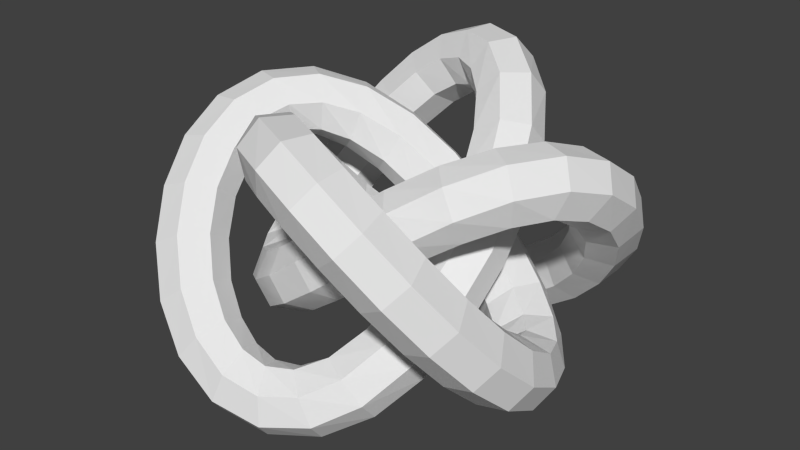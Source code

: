 # Source: m_22_b.blend  (saved by Blender 2.76.0; exported with 4.5.12 LTS)
import bpy
from mathutils import Matrix  # noqa: F401  (used for matrix-valued properties, if any)

bpy.ops.wm.read_factory_settings(use_empty=True)
scene = bpy.context.scene
scene.name = 'Scene'

# ---- collections
col_collection_1 = bpy.data.collections.new('Collection 1'); scene.collection.children.link(col_collection_1)

# ---- world
world_world = bpy.data.worlds.new('World'); scene.world = world_world
world_world.color = (0.05088, 0.05088, 0.05088)
world_world.use_sun_shadow = False
world_world.sun_shadow_jitter_overblur = 0.0
world_world.cycles.sampling_method = 'MANUAL'
world_world.cycles.sample_map_resolution = 256

# ---- meshes
me_torus_knot_001 = bpy.data.meshes.new('Torus Knot.001')
me_torus_knot_001.from_pydata([(0.7048, -0.03077, -0.02974), (0.9026, -0.3057, 0.2778), (1.347, -0.3504, 0.3762), (1.704, -0.1313, 0.1913), (1.704, 0.1867, -0.1377), (1.347, 0.3641, -0.363), (0.9026, 0.2673, -0.3149), (0.6478, 0.5482, 0.5211), (0.8321, 0.3036, 0.8611), (1.262, 0.3122, 1.018), (1.613, 0.5676, 0.8747), (1.622, 0.8774, 0.5381), (1.281, 1.008, 0.2621), (0.8476, 0.8618, 0.2545), (0.4777, 1.082, 0.9792), (0.6201, 0.8736, 1.361), (1.008, 0.9401, 1.594), (1.349, 1.231, 1.504), (1.386, 1.528, 1.158), (1.092, 1.607, 0.8164), (0.6878, 1.408, 0.7369), (0.2369, 1.519, 1.288), (0.3013, 1.354, 1.71), (0.5984, 1.493, 2.029), (0.9045, 1.833, 2.004), (0.9892, 2.116, 1.655), (0.7885, 2.13, 1.244), (0.4538, 1.864, 1.081), (-0.02132, 1.825, 1.448), (-0.0691, 1.708, 1.888), (0.0682, 1.936, 2.26), (0.2872, 2.337, 2.285), (0.423, 2.609, 1.944), (0.3733, 2.548, 1.493), (0.1756, 2.199, 1.273), (-0.3008, 2.024, 1.491), (-0.4685, 1.939, 1.908), (-0.5262, 2.23, 2.257), (-0.4305, 2.677, 2.274), (-0.2534, 2.944, 1.948), (-0.1283, 2.829, 1.523), (-0.1494, 2.42, 1.319), (-0.6514, 2.13, 1.393), (-0.9091, 2.051, 1.763), (-1.122, 2.354, 2.032), (-1.129, 2.81, 1.998), (-0.9253, 3.076, 1.687), (-0.6643, 2.952, 1.332), (-0.5424, 2.531, 1.202), (-1.054, 2.118, 1.127), (-1.365, 2.029, 1.45), (-1.675, 2.311, 1.633), (-1.749, 2.753, 1.539), (-1.533, 3.021, 1.237), (-1.188, 2.913, 0.9563), (-0.9749, 2.512, 0.9069), (-1.444, 1.976, 0.7213), (-1.785, 1.87, 1.008), (-2.155, 2.117, 1.114), (-2.276, 2.53, 0.9611), (-2.056, 2.8, 0.6634), (-1.661, 2.722, 0.4453), (-1.389, 2.355, 0.4711), (-1.768, 1.717, 0.2466), (-2.124, 1.592, 0.5046), (-2.534, 1.791, 0.5403), (-2.69, 2.165, 0.3268), (-2.473, 2.432, 0.02483), (-2.047, 2.39, -0.1382), (-1.733, 2.072, -0.03945), (-1.988, 1.376, -0.2178), (-2.352, 1.23, 0.01794), (-2.788, 1.364, -0.01859), (-2.968, 1.677, -0.2999), (-2.756, 1.934, -0.6141), (-2.312, 1.94, -0.7246), (-1.971, 1.692, -0.5483), (-2.091, 1.005, -0.6011), (-2.455, 0.8344, -0.3828), (-2.897, 0.8709, -0.4938), (-3.085, 1.087, -0.8504), (-2.877, 1.321, -1.184), (-2.429, 1.396, -1.244), (-2.08, 1.255, -0.9843), (-2.084, 0.6561, -0.8684), (-2.436, 0.4547, -0.6566), (-2.849, 0.3512, -0.8247), (-3.012, 0.4236, -1.246), (-2.802, 0.6174, -1.604), (-2.377, 0.7866, -1.628), (-2.058, 0.8038, -1.301), (-1.976, 0.3346, -1.029), (-2.304, 0.1105, -0.8009), (-2.643, -0.1463, -0.9683), (-2.739, -0.2425, -1.405), (-2.52, -0.1057, -1.782), (-2.15, 0.1612, -1.816), (-1.908, 0.3571, -1.481), (-1.739, 0.008032, -1.071), (-2.043, -0.2137, -0.8103), (-2.297, -0.5786, -0.9164), (-2.311, -0.812, -1.31), (-2.074, -0.7381, -1.694), (-1.765, -0.4125, -1.78), (-1.615, -0.08047, -1.503), (-1.36, -0.3054, -0.9488), (-1.649, -0.5113, -0.6599), (-1.833, -0.9288, -0.6904), (-1.775, -1.243, -1.017), (-1.517, -1.218, -1.395), (-1.255, -0.8722, -1.538), (-1.184, -0.466, -1.34), (-0.8723, -0.55, -0.658), (-1.148, -0.7477, -0.3506), (-1.272, -1.187, -0.3198), (-1.151, -1.537, -0.5886), (-0.8768, -1.534, -0.9547), (-0.6552, -1.181, -1.142), (-0.6532, -0.7427, -1.01), (-0.3225, -0.6848, -0.2509), (-0.5757, -0.8833, 0.07443), (-0.6382, -1.329, 0.1548), (-0.463, -1.687, -0.07037), (-0.1821, -1.687, -0.4315), (-0.006882, -1.329, -0.6566), (-0.0694, -0.8833, -0.5763), (0.248, -0.6935, 0.1911), (0.02884, -0.8863, 0.5435), (0.03083, -1.324, 0.6756), (0.2525, -1.678, 0.4879), (0.5269, -1.681, 0.1217), (0.6474, -1.331, -0.1471), (0.5233, -0.8913, -0.1162), (0.7962, -0.5817, 0.5824), (0.6208, -0.7423, 0.9733), (0.691, -1.149, 1.172), (0.9538, -1.495, 1.028), (1.211, -1.52, 0.6511), (1.27, -1.205, 0.324), (1.085, -0.7877, 0.2935), (1.272, -0.3802, 0.8577), (1.148, -0.4687, 1.289), (1.297, -0.8008, 1.566), (1.607, -1.126, 1.48), (1.844, -1.2, 1.096), (1.83, -0.9669, 0.7028), (1.575, -0.6019, 0.5967), (1.634, -0.1363, 1.001), (1.566, -0.1138, 1.452), (1.808, -0.3097, 1.788), (2.178, -0.5766, 1.754), (2.397, -0.7134, 1.377), (2.301, -0.6172, 0.9399), (1.961, -0.3604, 0.7726), (1.887, 0.1383, 1.033), (1.861, 0.286, 1.466), (2.18, 0.2688, 1.793), (2.605, 0.09958, 1.769), (2.815, -0.09418, 1.411), (2.652, -0.1666, 0.9897), (2.239, -0.06309, 0.8216), (2.049, 0.4803, 0.9422), (2.037, 0.7301, 1.325), (2.387, 0.8704, 1.585), (2.835, 0.7957, 1.525), (3.043, 0.5622, 1.191), (2.855, 0.3457, 0.8348), (2.413, 0.3092, 0.7239), (2.1, 0.8843, 0.6943), (2.082, 1.2, 1.025), (2.424, 1.448, 1.201), (2.867, 1.441, 1.091), (3.079, 1.185, 0.7763), (2.9, 0.8722, 0.4951), (2.464, 0.7383, 0.4585), (2.02, 1.296, 0.3064), (1.986, 1.652, 0.5924), (2.3, 1.97, 0.6911), (2.725, 2.011, 0.5281), (2.942, 1.744, 0.2262), (2.787, 1.371, 0.01268), (2.377, 1.171, 0.04835), (1.816, 1.66, -0.1615), (1.761, 2.039, 0.08867), (2.033, 2.406, 0.1144), (2.428, 2.484, -0.1036), (2.647, 2.215, -0.4013), (2.527, 1.801, -0.5545), (2.157, 1.554, -0.4477), (1.515, 1.934, -0.6316), (1.436, 2.328, -0.412), (1.649, 2.729, -0.4613), (1.994, 2.837, -0.7425), (2.21, 2.569, -1.044), (2.136, 2.127, -1.138), (1.826, 1.845, -0.9548), (1.165, 2.094, -1.028), (1.056, 2.495, -0.8359), (1.178, 2.917, -0.9665), (1.439, 3.041, -1.321), (1.642, 2.775, -1.633), (1.635, 2.319, -1.667), (1.423, 2.016, -1.397), (0.8274, 2.144, -1.303), (0.6759, 2.54, -1.132), (0.6548, 2.95, -1.335), (0.7799, 3.064, -1.76), (0.9571, 2.797, -2.087), (1.053, 2.35, -2.069), (0.9951, 2.059, -1.721), (0.5204, 2.097, -1.466), (0.3236, 2.471, -1.291), (0.1258, 2.819, -1.511), (0.07616, 2.881, -1.962), (0.2119, 2.608, -2.303), (0.4309, 2.207, -2.279), (0.5682, 1.98, -1.906), (0.1968, 1.926, -1.514), (-0.02007, 2.272, -1.306), (-0.3548, 2.537, -1.47), (-0.5555, 2.524, -1.881), (-0.4708, 2.24, -2.23), (-0.1647, 1.901, -2.255), (0.1324, 1.761, -1.936), (-0.1422, 1.602, -1.388), (-0.3523, 1.928, -1.146), (-0.7567, 2.126, -1.225), (-1.051, 2.048, -1.567), (-1.013, 1.751, -1.913), (-0.6724, 1.46, -2.003), (-0.2846, 1.393, -1.77), (-0.4359, 1.147, -1.067), (-0.6357, 1.461, -0.8002), (-1.069, 1.607, -0.8078), (-1.41, 1.476, -1.084), (-1.401, 1.166, -1.42), (-1.05, 0.911, -1.564), (-0.6201, 0.9024, -1.407), (-0.6323, 0.6091, -0.5888), (-0.8302, 0.9072, -0.3036), (-1.275, 1.004, -0.2556), (-1.631, 0.8266, -0.4809), (-1.631, 0.5086, -0.8098), (-1.275, 0.2894, -0.9948), (-0.8302, 0.3342, -0.8964), (-0.7048, 0.03077, -0.02974), (-0.9026, 0.3057, 0.2778), (-1.347, 0.3504, 0.3762), (-1.704, 0.1313, 0.1913), (-1.704, -0.1867, -0.1377), (-1.347, -0.3641, -0.363), (-0.9026, -0.2673, -0.3149), (-0.6478, -0.5482, 0.5211), (-0.8321, -0.3036, 0.8611), (-1.262, -0.3122, 1.018), (-1.613, -0.5676, 0.8747), (-1.622, -0.8774, 0.5381), (-1.281, -1.008, 0.2621), (-0.8476, -0.8618, 0.2545), (-0.4777, -1.082, 0.9792), (-0.6201, -0.8736, 1.361), (-1.008, -0.9401, 1.594), (-1.349, -1.231, 1.504), (-1.386, -1.528, 1.158), (-1.092, -1.607, 0.8164), (-0.6878, -1.408, 0.7369), (-0.2369, -1.519, 1.288), (-0.3013, -1.354, 1.71), (-0.5984, -1.493, 2.029), (-0.9045, -1.833, 2.004), (-0.9892, -2.116, 1.655), (-0.7885, -2.13, 1.244), (-0.4538, -1.864, 1.081), (0.02132, -1.825, 1.448), (0.0691, -1.708, 1.888), (-0.0682, -1.936, 2.26), (-0.2872, -2.337, 2.285), (-0.423, -2.609, 1.944), (-0.3733, -2.548, 1.493), (-0.1756, -2.199, 1.273), (0.3008, -2.024, 1.491), (0.4685, -1.939, 1.908), (0.5262, -2.23, 2.257), (0.4305, -2.677, 2.274), (0.2534, -2.944, 1.948), (0.1283, -2.829, 1.523), (0.1494, -2.42, 1.319), (0.6514, -2.13, 1.393), (0.9091, -2.051, 1.763), (1.122, -2.354, 2.032), (1.129, -2.81, 1.998), (0.9253, -3.076, 1.687), (0.6643, -2.952, 1.332), (0.5424, -2.531, 1.202), (1.054, -2.118, 1.127), (1.365, -2.029, 1.45), (1.675, -2.311, 1.633), (1.749, -2.753, 1.539), (1.533, -3.021, 1.237), (1.188, -2.913, 0.9563), (0.9749, -2.512, 0.9069), (1.444, -1.976, 0.7213), (1.785, -1.87, 1.008), (2.155, -2.117, 1.114), (2.276, -2.53, 0.9611), (2.056, -2.8, 0.6634), (1.661, -2.722, 0.4453), (1.389, -2.355, 0.4711), (1.768, -1.717, 0.2466), (2.124, -1.592, 0.5046), (2.534, -1.791, 0.5403), (2.69, -2.165, 0.3268), (2.473, -2.432, 0.02483), (2.047, -2.39, -0.1382), (1.733, -2.072, -0.03945), (1.988, -1.376, -0.2178), (2.352, -1.23, 0.01794), (2.788, -1.364, -0.01859), (2.968, -1.677, -0.2999), (2.756, -1.934, -0.6141), (2.312, -1.94, -0.7246), (1.971, -1.692, -0.5483), (2.091, -1.005, -0.6011), (2.455, -0.8344, -0.3828), (2.897, -0.8709, -0.4938), (3.085, -1.087, -0.8504), (2.877, -1.321, -1.184), (2.429, -1.396, -1.244), (2.08, -1.255, -0.9843), (2.084, -0.6561, -0.8684), (2.436, -0.4547, -0.6566), (2.849, -0.3512, -0.8247), (3.012, -0.4236, -1.246), (2.802, -0.6174, -1.604), (2.377, -0.7866, -1.628), (2.058, -0.8038, -1.301), (1.976, -0.3346, -1.029), (2.304, -0.1105, -0.8009), (2.643, 0.1463, -0.9683), (2.739, 0.2425, -1.405), (2.52, 0.1057, -1.782), (2.15, -0.1612, -1.816), (1.908, -0.3571, -1.481), (1.739, -0.008032, -1.071), (2.043, 0.2137, -0.8103), (2.297, 0.5786, -0.9164), (2.311, 0.812, -1.31), (2.074, 0.7381, -1.694), (1.765, 0.4125, -1.78), (1.615, 0.08047, -1.503), (1.36, 0.3054, -0.9488), (1.649, 0.5113, -0.6599), (1.833, 0.9288, -0.6904), (1.775, 1.243, -1.017), (1.517, 1.218, -1.395), (1.255, 0.8722, -1.538), (1.184, 0.466, -1.34), (0.8723, 0.55, -0.658), (1.148, 0.7477, -0.3506), (1.272, 1.187, -0.3198), (1.151, 1.537, -0.5886), (0.8768, 1.534, -0.9547), (0.6552, 1.181, -1.142), (0.6532, 0.7427, -1.01), (0.3225, 0.6848, -0.2509), (0.5757, 0.8833, 0.07443), (0.6382, 1.329, 0.1548), (0.463, 1.687, -0.07037), (0.1821, 1.687, -0.4315), (0.006882, 1.329, -0.6566), (0.0694, 0.8833, -0.5763), (-0.248, 0.6935, 0.1911), (-0.02884, 0.8863, 0.5435), (-0.03083, 1.324, 0.6756), (-0.2525, 1.678, 0.4879), (-0.5269, 1.681, 0.1217), (-0.6474, 1.331, -0.1471), (-0.5233, 0.8913, -0.1162), (-0.7962, 0.5817, 0.5824), (-0.6208, 0.7423, 0.9733), (-0.691, 1.149, 1.172), (-0.9538, 1.495, 1.028), (-1.211, 1.52, 0.6511), (-1.27, 1.205, 0.324), (-1.085, 0.7877, 0.2935), (-1.272, 0.3802, 0.8577), (-1.148, 0.4687, 1.289), (-1.297, 0.8008, 1.566), (-1.607, 1.126, 1.48), (-1.844, 1.2, 1.096), (-1.83, 0.9669, 0.7028), (-1.575, 0.6019, 0.5967), (-1.634, 0.1363, 1.001), (-1.566, 0.1138, 1.452), (-1.808, 0.3097, 1.788), (-2.178, 0.5766, 1.754), (-2.397, 0.7134, 1.377), (-2.301, 0.6172, 0.9399), (-1.961, 0.3604, 0.7726), (-1.887, -0.1383, 1.033), (-1.861, -0.286, 1.466), (-2.18, -0.2688, 1.793), (-2.605, -0.09958, 1.769), (-2.815, 0.09418, 1.411), (-2.652, 0.1666, 0.9897), (-2.239, 0.06309, 0.8216), (-2.049, -0.4803, 0.9422), (-2.037, -0.7301, 1.325), (-2.387, -0.8704, 1.585), (-2.835, -0.7957, 1.525), (-3.043, -0.5622, 1.191), (-2.855, -0.3457, 0.8348), (-2.413, -0.3092, 0.7239), (-2.1, -0.8843, 0.6943), (-2.082, -1.2, 1.025), (-2.424, -1.448, 1.201), (-2.867, -1.441, 1.091), (-3.079, -1.185, 0.7763), (-2.9, -0.8722, 0.4951), (-2.464, -0.7383, 0.4585), (-2.02, -1.296, 0.3064), (-1.986, -1.652, 0.5924), (-2.3, -1.97, 0.6911), (-2.725, -2.011, 0.5281), (-2.942, -1.744, 0.2262), (-2.787, -1.371, 0.01268), (-2.377, -1.171, 0.04835), (-1.816, -1.66, -0.1615), (-1.761, -2.039, 0.08867), (-2.033, -2.406, 0.1144), (-2.428, -2.484, -0.1036), (-2.647, -2.215, -0.4013), (-2.527, -1.801, -0.5545), (-2.157, -1.554, -0.4477), (-1.515, -1.934, -0.6316), (-1.436, -2.328, -0.412), (-1.649, -2.729, -0.4613), (-1.994, -2.837, -0.7425), (-2.21, -2.569, -1.044), (-2.136, -2.127, -1.138), (-1.826, -1.845, -0.9548), (-1.165, -2.094, -1.028), (-1.056, -2.495, -0.8359), (-1.178, -2.917, -0.9665), (-1.439, -3.041, -1.321), (-1.642, -2.775, -1.633), (-1.635, -2.319, -1.667), (-1.423, -2.016, -1.397), (-0.8274, -2.144, -1.303), (-0.6759, -2.54, -1.132), (-0.6548, -2.95, -1.335), (-0.7799, -3.064, -1.76), (-0.9571, -2.797, -2.087), (-1.053, -2.35, -2.069), (-0.9951, -2.059, -1.721), (-0.5204, -2.097, -1.466), (-0.3236, -2.471, -1.291), (-0.1258, -2.819, -1.511), (-0.07616, -2.881, -1.962), (-0.2119, -2.608, -2.303), (-0.4309, -2.207, -2.279), (-0.5682, -1.98, -1.906), (-0.1968, -1.926, -1.514), (0.02007, -2.272, -1.306), (0.3548, -2.537, -1.47), (0.5555, -2.524, -1.881), (0.4708, -2.24, -2.23), (0.1647, -1.901, -2.255), (-0.1324, -1.761, -1.936), (0.1422, -1.602, -1.388), (0.3523, -1.928, -1.146), (0.7567, -2.126, -1.225), (1.051, -2.048, -1.567), (1.013, -1.751, -1.913), (0.6724, -1.46, -2.003), (0.2846, -1.393, -1.77), (0.4359, -1.147, -1.067), (0.6357, -1.461, -0.8002), (1.069, -1.607, -0.8078), (1.41, -1.476, -1.084), (1.401, -1.166, -1.42), (1.05, -0.911, -1.564), (0.6201, -0.9024, -1.407), (0.6323, -0.6091, -0.5888), (0.8302, -0.9072, -0.3036), (1.275, -1.004, -0.2556), (1.631, -0.8266, -0.4809), (1.631, -0.5086, -0.8098), (1.275, -0.2894, -0.9948), (0.8302, -0.3342, -0.8964)], [], [(8, 7, 0), (9, 8, 1), (10, 9, 2), (11, 10, 3), (12, 11, 4), (13, 12, 5), (7, 13, 6), (15, 14, 7), (16, 15, 8), (17, 16, 9), (18, 17, 10), (19, 18, 11), (20, 19, 12), (14, 20, 13), (22, 21, 14), (23, 22, 15), (24, 23, 16), (25, 24, 17), (26, 25, 18), (27, 26, 19), (21, 27, 20), (29, 28, 21), (30, 29, 22), (31, 30, 23), (32, 31, 24), (33, 32, 25), (34, 33, 26), (28, 34, 27), (36, 35, 28), (37, 36, 29), (38, 37, 30), (39, 38, 31), (40, 39, 32), (41, 40, 33), (35, 41, 34), (43, 42, 35), (44, 43, 36), (45, 44, 37), (46, 45, 38), (47, 46, 39), (48, 47, 40), (42, 48, 41), (50, 49, 42), (51, 50, 43), (52, 51, 44), (53, 52, 45), (54, 53, 46), (55, 54, 47), (49, 55, 48), (57, 56, 49), (58, 57, 50), (59, 58, 51), (60, 59, 52), (61, 60, 53), (62, 61, 54), (56, 62, 55), (64, 63, 56), (65, 64, 57), (66, 65, 58), (67, 66, 59), (68, 67, 60), (69, 68, 61), (63, 69, 62), (71, 70, 63), (72, 71, 64), (73, 72, 65), (74, 73, 66), (75, 74, 67), (76, 75, 68), (70, 76, 69), (78, 77, 70), (79, 78, 71), (80, 79, 72), (81, 80, 73), (82, 81, 74), (83, 82, 75), (77, 83, 76), (85, 84, 77), (86, 85, 78), (87, 86, 79), (88, 87, 80), (89, 88, 81), (90, 89, 82), (84, 90, 83), (92, 91, 84), (93, 92, 85), (94, 93, 86), (95, 94, 87), (96, 95, 88), (97, 96, 89), (91, 97, 90), (99, 98, 91), (100, 99, 92), (101, 100, 93), (102, 101, 94), (103, 102, 95), (104, 103, 96), (98, 104, 97), (106, 105, 98), (107, 106, 99), (108, 107, 100), (109, 108, 101), (110, 109, 102), (111, 110, 103), (105, 111, 104), (113, 112, 105), (114, 113, 106), (115, 114, 107), (116, 115, 108), (117, 116, 109), (118, 117, 110), (112, 118, 111), (120, 119, 112), (121, 120, 113), (122, 121, 114), (123, 122, 115), (124, 123, 116), (125, 124, 117), (119, 125, 118), (127, 126, 119), (128, 127, 120), (129, 128, 121), (130, 129, 122), (131, 130, 123), (132, 131, 124), (126, 132, 125), (134, 133, 126), (135, 134, 127), (136, 135, 128), (137, 136, 129), (138, 137, 130), (139, 138, 131), (133, 139, 132), (141, 140, 133), (142, 141, 134), (143, 142, 135), (144, 143, 136), (145, 144, 137), (146, 145, 138), (140, 146, 139), (148, 147, 140), (149, 148, 141), (150, 149, 142), (151, 150, 143), (152, 151, 144), (153, 152, 145), (147, 153, 146), (155, 154, 147), (156, 155, 148), (157, 156, 149), (158, 157, 150), (159, 158, 151), (160, 159, 152), (154, 160, 153), (162, 161, 154), (163, 162, 155), (164, 163, 156), (165, 164, 157), (166, 165, 158), (167, 166, 159), (161, 167, 160), (169, 168, 161), (170, 169, 162), (171, 170, 163), (172, 171, 164), (173, 172, 165), (174, 173, 166), (168, 174, 167), (176, 175, 168), (177, 176, 169), (178, 177, 170), (179, 178, 171), (180, 179, 172), (181, 180, 173), (175, 181, 174), (183, 182, 175), (184, 183, 176), (185, 184, 177), (186, 185, 178), (187, 186, 179), (188, 187, 180), (182, 188, 181), (190, 189, 182), (191, 190, 183), (192, 191, 184), (193, 192, 185), (194, 193, 186), (195, 194, 187), (189, 195, 188), (197, 196, 189), (198, 197, 190), (199, 198, 191), (200, 199, 192), (201, 200, 193), (202, 201, 194), (196, 202, 195), (204, 203, 196), (205, 204, 197), (206, 205, 198), (207, 206, 199), (208, 207, 200), (209, 208, 201), (203, 209, 202), (211, 210, 203), (212, 211, 204), (213, 212, 205), (214, 213, 206), (215, 214, 207), (216, 215, 208), (210, 216, 209), (218, 217, 210), (219, 218, 211), (220, 219, 212), (221, 220, 213), (222, 221, 214), (223, 222, 215), (217, 223, 216), (225, 224, 217), (226, 225, 218), (227, 226, 219), (228, 227, 220), (229, 228, 221), (230, 229, 222), (224, 230, 223), (232, 231, 224), (233, 232, 225), (234, 233, 226), (235, 234, 227), (236, 235, 228), (237, 236, 229), (231, 237, 230), (239, 238, 231), (240, 239, 232), (241, 240, 233), (242, 241, 234), (243, 242, 235), (244, 243, 236), (238, 244, 237), (246, 245, 238), (247, 246, 239), (248, 247, 240), (249, 248, 241), (250, 249, 242), (251, 250, 243), (245, 251, 244), (253, 252, 245), (254, 253, 246), (255, 254, 247), (256, 255, 248), (257, 256, 249), (258, 257, 250), (252, 258, 251), (260, 259, 252), (261, 260, 253), (262, 261, 254), (263, 262, 255), (264, 263, 256), (265, 264, 257), (259, 265, 258), (267, 266, 259), (268, 267, 260), (269, 268, 261), (270, 269, 262), (271, 270, 263), (272, 271, 264), (266, 272, 265), (274, 273, 266), (275, 274, 267), (276, 275, 268), (277, 276, 269), (278, 277, 270), (279, 278, 271), (273, 279, 272), (281, 280, 273), (282, 281, 274), (283, 282, 275), (284, 283, 276), (285, 284, 277), (286, 285, 278), (280, 286, 279), (288, 287, 280), (289, 288, 281), (290, 289, 282), (291, 290, 283), (292, 291, 284), (293, 292, 285), (287, 293, 286), (295, 294, 287), (296, 295, 288), (297, 296, 289), (298, 297, 290), (299, 298, 291), (300, 299, 292), (294, 300, 293), (302, 301, 294), (303, 302, 295), (304, 303, 296), (305, 304, 297), (306, 305, 298), (307, 306, 299), (301, 307, 300), (309, 308, 301), (310, 309, 302), (311, 310, 303), (312, 311, 304), (313, 312, 305), (314, 313, 306), (308, 314, 307), (316, 315, 308), (317, 316, 309), (318, 317, 310), (319, 318, 311), (320, 319, 312), (321, 320, 313), (315, 321, 314), (323, 322, 315), (324, 323, 316), (325, 324, 317), (326, 325, 318), (327, 326, 319), (328, 327, 320), (322, 328, 321), (330, 329, 322), (331, 330, 323), (332, 331, 324), (333, 332, 325), (334, 333, 326), (335, 334, 327), (329, 335, 328), (337, 336, 329), (338, 337, 330), (339, 338, 331), (340, 339, 332), (341, 340, 333), (342, 341, 334), (336, 342, 335), (344, 343, 336), (345, 344, 337), (346, 345, 338), (347, 346, 339), (348, 347, 340), (349, 348, 341), (343, 349, 342), (351, 350, 343), (352, 351, 344), (353, 352, 345), (354, 353, 346), (355, 354, 347), (356, 355, 348), (350, 356, 349), (358, 357, 350), (359, 358, 351), (360, 359, 352), (361, 360, 353), (362, 361, 354), (363, 362, 355), (357, 363, 356), (365, 364, 357), (366, 365, 358), (367, 366, 359), (368, 367, 360), (369, 368, 361), (370, 369, 362), (364, 370, 363), (372, 371, 364), (373, 372, 365), (374, 373, 366), (375, 374, 367), (376, 375, 368), (377, 376, 369), (371, 377, 370), (379, 378, 371), (380, 379, 372), (381, 380, 373), (382, 381, 374), (383, 382, 375), (384, 383, 376), (378, 384, 377), (386, 385, 378), (387, 386, 379), (388, 387, 380), (389, 388, 381), (390, 389, 382), (391, 390, 383), (385, 391, 384), (393, 392, 385), (394, 393, 386), (395, 394, 387), (396, 395, 388), (397, 396, 389), (398, 397, 390), (392, 398, 391), (400, 399, 392), (401, 400, 393), (402, 401, 394), (403, 402, 395), (404, 403, 396), (405, 404, 397), (399, 405, 398), (407, 406, 399), (408, 407, 400), (409, 408, 401), (410, 409, 402), (411, 410, 403), (412, 411, 404), (406, 412, 405), (414, 413, 406), (415, 414, 407), (416, 415, 408), (417, 416, 409), (418, 417, 410), (419, 418, 411), (413, 419, 412), (421, 420, 413), (422, 421, 414), (423, 422, 415), (424, 423, 416), (425, 424, 417), (426, 425, 418), (420, 426, 419), (428, 427, 420), (429, 428, 421), (430, 429, 422), (431, 430, 423), (432, 431, 424), (433, 432, 425), (427, 433, 426), (435, 434, 427), (436, 435, 428), (437, 436, 429), (438, 437, 430), (439, 438, 431), (440, 439, 432), (434, 440, 433), (442, 441, 434), (443, 442, 435), (444, 443, 436), (445, 444, 437), (446, 445, 438), (447, 446, 439), (441, 447, 440), (449, 448, 441), (450, 449, 442), (451, 450, 443), (452, 451, 444), (453, 452, 445), (454, 453, 446), (448, 454, 447), (456, 455, 448), (457, 456, 449), (458, 457, 450), (459, 458, 451), (460, 459, 452), (461, 460, 453), (455, 461, 454), (463, 462, 455), (464, 463, 456), (465, 464, 457), (466, 465, 458), (467, 466, 459), (468, 467, 460), (462, 468, 461), (470, 469, 462), (471, 470, 463), (472, 471, 464), (473, 472, 465), (474, 473, 466), (475, 474, 467), (469, 475, 468), (477, 476, 469), (478, 477, 470), (479, 478, 471), (480, 479, 472), (481, 480, 473), (482, 481, 474), (476, 482, 475), (484, 483, 476), (485, 484, 477), (486, 485, 478), (487, 486, 479), (488, 487, 480), (489, 488, 481), (483, 489, 482), (1, 0, 483), (2, 1, 484), (3, 2, 485), (4, 3, 486), (5, 4, 487), (6, 5, 488), (0, 6, 489), (1, 8, 0), (2, 9, 1), (3, 10, 2), (4, 11, 3), (5, 12, 4), (6, 13, 5), (0, 7, 6), (8, 15, 7), (9, 16, 8), (10, 17, 9), (11, 18, 10), (12, 19, 11), (13, 20, 12), (7, 14, 13), (15, 22, 14), (16, 23, 15), (17, 24, 16), (18, 25, 17), (19, 26, 18), (20, 27, 19), (14, 21, 20), (22, 29, 21), (23, 30, 22), (24, 31, 23), (25, 32, 24), (26, 33, 25), (27, 34, 26), (21, 28, 27), (29, 36, 28), (30, 37, 29), (31, 38, 30), (32, 39, 31), (33, 40, 32), (34, 41, 33), (28, 35, 34), (36, 43, 35), (37, 44, 36), (38, 45, 37), (39, 46, 38), (40, 47, 39), (41, 48, 40), (35, 42, 41), (43, 50, 42), (44, 51, 43), (45, 52, 44), (46, 53, 45), (47, 54, 46), (48, 55, 47), (42, 49, 48), (50, 57, 49), (51, 58, 50), (52, 59, 51), (53, 60, 52), (54, 61, 53), (55, 62, 54), (49, 56, 55), (57, 64, 56), (58, 65, 57), (59, 66, 58), (60, 67, 59), (61, 68, 60), (62, 69, 61), (56, 63, 62), (64, 71, 63), (65, 72, 64), (66, 73, 65), (67, 74, 66), (68, 75, 67), (69, 76, 68), (63, 70, 69), (71, 78, 70), (72, 79, 71), (73, 80, 72), (74, 81, 73), (75, 82, 74), (76, 83, 75), (70, 77, 76), (78, 85, 77), (79, 86, 78), (80, 87, 79), (81, 88, 80), (82, 89, 81), (83, 90, 82), (77, 84, 83), (85, 92, 84), (86, 93, 85), (87, 94, 86), (88, 95, 87), (89, 96, 88), (90, 97, 89), (84, 91, 90), (92, 99, 91), (93, 100, 92), (94, 101, 93), (95, 102, 94), (96, 103, 95), (97, 104, 96), (91, 98, 97), (99, 106, 98), (100, 107, 99), (101, 108, 100), (102, 109, 101), (103, 110, 102), (104, 111, 103), (98, 105, 104), (106, 113, 105), (107, 114, 106), (108, 115, 107), (109, 116, 108), (110, 117, 109), (111, 118, 110), (105, 112, 111), (113, 120, 112), (114, 121, 113), (115, 122, 114), (116, 123, 115), (117, 124, 116), (118, 125, 117), (112, 119, 118), (120, 127, 119), (121, 128, 120), (122, 129, 121), (123, 130, 122), (124, 131, 123), (125, 132, 124), (119, 126, 125), (127, 134, 126), (128, 135, 127), (129, 136, 128), (130, 137, 129), (131, 138, 130), (132, 139, 131), (126, 133, 132), (134, 141, 133), (135, 142, 134), (136, 143, 135), (137, 144, 136), (138, 145, 137), (139, 146, 138), (133, 140, 139), (141, 148, 140), (142, 149, 141), (143, 150, 142), (144, 151, 143), (145, 152, 144), (146, 153, 145), (140, 147, 146), (148, 155, 147), (149, 156, 148), (150, 157, 149), (151, 158, 150), (152, 159, 151), (153, 160, 152), (147, 154, 153), (155, 162, 154), (156, 163, 155), (157, 164, 156), (158, 165, 157), (159, 166, 158), (160, 167, 159), (154, 161, 160), (162, 169, 161), (163, 170, 162), (164, 171, 163), (165, 172, 164), (166, 173, 165), (167, 174, 166), (161, 168, 167), (169, 176, 168), (170, 177, 169), (171, 178, 170), (172, 179, 171), (173, 180, 172), (174, 181, 173), (168, 175, 174), (176, 183, 175), (177, 184, 176), (178, 185, 177), (179, 186, 178), (180, 187, 179), (181, 188, 180), (175, 182, 181), (183, 190, 182), (184, 191, 183), (185, 192, 184), (186, 193, 185), (187, 194, 186), (188, 195, 187), (182, 189, 188), (190, 197, 189), (191, 198, 190), (192, 199, 191), (193, 200, 192), (194, 201, 193), (195, 202, 194), (189, 196, 195), (197, 204, 196), (198, 205, 197), (199, 206, 198), (200, 207, 199), (201, 208, 200), (202, 209, 201), (196, 203, 202), (204, 211, 203), (205, 212, 204), (206, 213, 205), (207, 214, 206), (208, 215, 207), (209, 216, 208), (203, 210, 209), (211, 218, 210), (212, 219, 211), (213, 220, 212), (214, 221, 213), (215, 222, 214), (216, 223, 215), (210, 217, 216), (218, 225, 217), (219, 226, 218), (220, 227, 219), (221, 228, 220), (222, 229, 221), (223, 230, 222), (217, 224, 223), (225, 232, 224), (226, 233, 225), (227, 234, 226), (228, 235, 227), (229, 236, 228), (230, 237, 229), (224, 231, 230), (232, 239, 231), (233, 240, 232), (234, 241, 233), (235, 242, 234), (236, 243, 235), (237, 244, 236), (231, 238, 237), (239, 246, 238), (240, 247, 239), (241, 248, 240), (242, 249, 241), (243, 250, 242), (244, 251, 243), (238, 245, 244), (246, 253, 245), (247, 254, 246), (248, 255, 247), (249, 256, 248), (250, 257, 249), (251, 258, 250), (245, 252, 251), (253, 260, 252), (254, 261, 253), (255, 262, 254), (256, 263, 255), (257, 264, 256), (258, 265, 257), (252, 259, 258), (260, 267, 259), (261, 268, 260), (262, 269, 261), (263, 270, 262), (264, 271, 263), (265, 272, 264), (259, 266, 265), (267, 274, 266), (268, 275, 267), (269, 276, 268), (270, 277, 269), (271, 278, 270), (272, 279, 271), (266, 273, 272), (274, 281, 273), (275, 282, 274), (276, 283, 275), (277, 284, 276), (278, 285, 277), (279, 286, 278), (273, 280, 279), (281, 288, 280), (282, 289, 281), (283, 290, 282), (284, 291, 283), (285, 292, 284), (286, 293, 285), (280, 287, 286), (288, 295, 287), (289, 296, 288), (290, 297, 289), (291, 298, 290), (292, 299, 291), (293, 300, 292), (287, 294, 293), (295, 302, 294), (296, 303, 295), (297, 304, 296), (298, 305, 297), (299, 306, 298), (300, 307, 299), (294, 301, 300), (302, 309, 301), (303, 310, 302), (304, 311, 303), (305, 312, 304), (306, 313, 305), (307, 314, 306), (301, 308, 307), (309, 316, 308), (310, 317, 309), (311, 318, 310), (312, 319, 311), (313, 320, 312), (314, 321, 313), (308, 315, 314), (316, 323, 315), (317, 324, 316), (318, 325, 317), (319, 326, 318), (320, 327, 319), (321, 328, 320), (315, 322, 321), (323, 330, 322), (324, 331, 323), (325, 332, 324), (326, 333, 325), (327, 334, 326), (328, 335, 327), (322, 329, 328), (330, 337, 329), (331, 338, 330), (332, 339, 331), (333, 340, 332), (334, 341, 333), (335, 342, 334), (329, 336, 335), (337, 344, 336), (338, 345, 337), (339, 346, 338), (340, 347, 339), (341, 348, 340), (342, 349, 341), (336, 343, 342), (344, 351, 343), (345, 352, 344), (346, 353, 345), (347, 354, 346), (348, 355, 347), (349, 356, 348), (343, 350, 349), (351, 358, 350), (352, 359, 351), (353, 360, 352), (354, 361, 353), (355, 362, 354), (356, 363, 355), (350, 357, 356), (358, 365, 357), (359, 366, 358), (360, 367, 359), (361, 368, 360), (362, 369, 361), (363, 370, 362), (357, 364, 363), (365, 372, 364), (366, 373, 365), (367, 374, 366), (368, 375, 367), (369, 376, 368), (370, 377, 369), (364, 371, 370), (372, 379, 371), (373, 380, 372), (374, 381, 373), (375, 382, 374), (376, 383, 375), (377, 384, 376), (371, 378, 377), (379, 386, 378), (380, 387, 379), (381, 388, 380), (382, 389, 381), (383, 390, 382), (384, 391, 383), (378, 385, 384), (386, 393, 385), (387, 394, 386), (388, 395, 387), (389, 396, 388), (390, 397, 389), (391, 398, 390), (385, 392, 391), (393, 400, 392), (394, 401, 393), (395, 402, 394), (396, 403, 395), (397, 404, 396), (398, 405, 397), (392, 399, 398), (400, 407, 399), (401, 408, 400), (402, 409, 401), (403, 410, 402), (404, 411, 403), (405, 412, 404), (399, 406, 405), (407, 414, 406), (408, 415, 407), (409, 416, 408), (410, 417, 409), (411, 418, 410), (412, 419, 411), (406, 413, 412), (414, 421, 413), (415, 422, 414), (416, 423, 415), (417, 424, 416), (418, 425, 417), (419, 426, 418), (413, 420, 419), (421, 428, 420), (422, 429, 421), (423, 430, 422), (424, 431, 423), (425, 432, 424), (426, 433, 425), (420, 427, 426), (428, 435, 427), (429, 436, 428), (430, 437, 429), (431, 438, 430), (432, 439, 431), (433, 440, 432), (427, 434, 433), (435, 442, 434), (436, 443, 435), (437, 444, 436), (438, 445, 437), (439, 446, 438), (440, 447, 439), (434, 441, 440), (442, 449, 441), (443, 450, 442), (444, 451, 443), (445, 452, 444), (446, 453, 445), (447, 454, 446), (441, 448, 447), (449, 456, 448), (450, 457, 449), (451, 458, 450), (452, 459, 451), (453, 460, 452), (454, 461, 453), (448, 455, 454), (456, 463, 455), (457, 464, 456), (458, 465, 457), (459, 466, 458), (460, 467, 459), (461, 468, 460), (455, 462, 461), (463, 470, 462), (464, 471, 463), (465, 472, 464), (466, 473, 465), (467, 474, 466), (468, 475, 467), (462, 469, 468), (470, 477, 469), (471, 478, 470), (472, 479, 471), (473, 480, 472), (474, 481, 473), (475, 482, 474), (469, 476, 475), (477, 484, 476), (478, 485, 477), (479, 486, 478), (480, 487, 479), (481, 488, 480), (482, 489, 481), (476, 483, 482), (484, 1, 483), (485, 2, 484), (486, 3, 485), (487, 4, 486), (488, 5, 487), (489, 6, 488), (483, 0, 489)])
me_torus_knot_001.use_remesh_preserve_volume = False
me_torus_knot_001.use_remesh_preserve_attributes = False
me_torus_knot_001.use_mirror_vertex_groups = False
me_torus_knot_001.update()

# ---- objects
ob_torus_knot_001 = bpy.data.objects.new('Torus Knot.001', me_torus_knot_001)

# ---- transforms, parenting, visibility, modifiers, constraints
ob_torus_knot_001.location = (0.0, 0.0, 0.0)
ob_torus_knot_001.lineart.crease_threshold = 0.0

# ---- collection membership
col_collection_1.objects.link(ob_torus_knot_001)

# ---- scene / render settings (as saved in the file)
scene.frame_start = 1; scene.frame_end = 250; scene.frame_set(1)
scene.render.engine = 'BLENDER_EEVEE_NEXT'
scene.render.resolution_percentage = 50
scene.render.dither_intensity = 0.0
scene.cycles.use_denoising = False
scene.cycles.samples = 10
scene.cycles.sampling_pattern = 'TABULATED_SOBOL'
scene.cycles.light_sampling_threshold = 0.0
scene.cycles.use_adaptive_sampling = False
scene.cycles.use_light_tree = False
scene.cycles.blur_glossy = 0.0
scene.cycles.pixel_filter_type = 'GAUSSIAN'
scene.cycles.sample_clamp_indirect = 0.0
scene.view_settings.view_transform = 'Standard'
bpy.context.view_layer.update()

# ---- added for rendering (the .blend has no active camera and no usable light): camera, sun
cam_auto = bpy.data.cameras.new('AutoCamera')
cam_auto.lens = 50.0
cam_auto.sensor_width = 36.0
cam_auto.clip_end = 1000.0
ob_auto_camera = bpy.data.objects.new('AutoCamera', cam_auto)
scene.collection.objects.link(ob_auto_camera)
ob_auto_camera.location = (9.11157, -10.9339, 7.28015)
ob_auto_camera.rotation_euler = (1.09748, -7.21219e-08, 0.694738)
scene.camera = ob_auto_camera
light_auto_sun = bpy.data.lights.new('AutoSun', 'SUN')
light_auto_sun.energy = 3.0
light_auto_sun.angle = 0.0523599
ob_auto_sun = bpy.data.objects.new('AutoSun', light_auto_sun)
scene.collection.objects.link(ob_auto_sun)
ob_auto_sun.rotation_euler = (0.872665, 0.174533, 0.523599)
bpy.context.view_layer.update()
